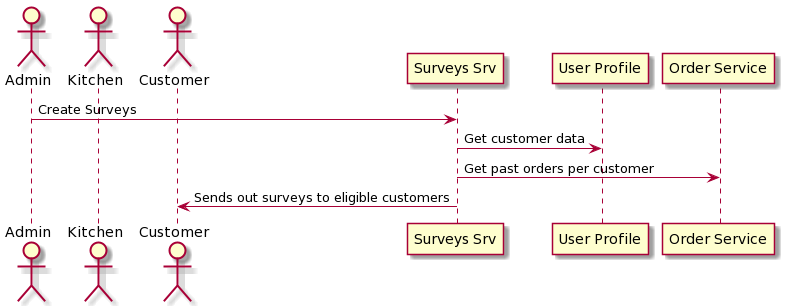

The diagram above was rendered by PlantUML. Its source (embedded in the PNG):
@startuml
actor "Admin" as A

actor "Kitchen" as K
actor "Customer" as U

participant "Surveys Srv" as Ssrv
participant "User Profile" as CP
participant "Order Service" as Osrv


A -> Ssrv: Create Surveys
Ssrv -> CP: Get customer data
Ssrv -> Osrv: Get past orders per customer
Ssrv -> U: Sends out surveys to eligible customers
@enduml